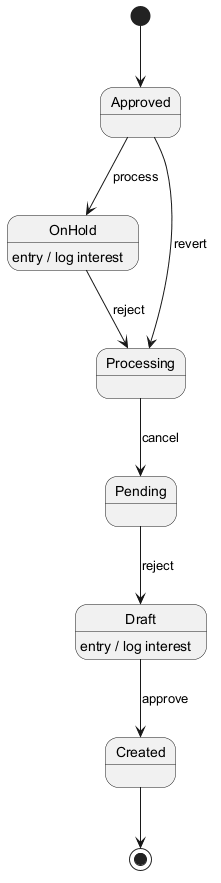

The diagram above was rendered by PlantUML. Its source (embedded in the PNG):
@startuml

[*] --> Approved
Approved --> OnHold : process
OnHold --> Processing : reject
OnHold : entry / log interest
Processing --> Pending : cancel
Pending --> Draft : reject
Draft --> Created : approve
Draft : entry / log interest
Approved --> Processing : revert
Created --> [*]
@enduml